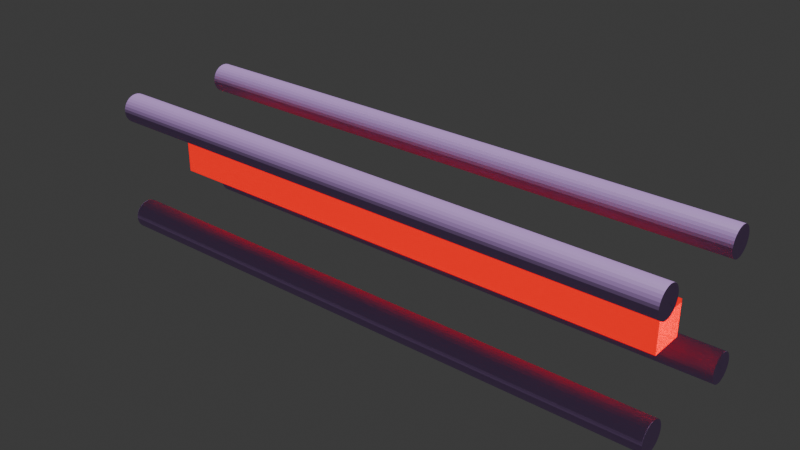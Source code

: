 # Source: sans_nom.blend  (saved by Blender 4.0.36; exported with 4.5.12 LTS)
import bpy
from mathutils import Matrix  # noqa: F401  (used for matrix-valued properties, if any)

bpy.ops.wm.read_factory_settings(use_empty=True)
scene = bpy.context.scene
scene.name = 'Scene'

# ---- collections
col_collection = bpy.data.collections.new('Collection'); scene.collection.children.link(col_collection)

# ---- materials (node trees are filled in below, after node groups)
mat_mat_cube = bpy.data.materials.new('Mat-Cube')
mat_mat_cube.alpha_threshold = 0.0
mat_mat_cube.use_transparent_shadow = False
mat_mat_cube.roughness = 0.5
mat_mat_cube.line_color = (0.0, 0.0, 0.0, 1.0)
mat_mat_cylindre = bpy.data.materials.new('Mat-Cylindre')
mat_mat_cylindre.use_transparent_shadow = False
mat_verre = bpy.data.materials.new('Verre')
mat_verre.use_transparent_shadow = False
mat_verre.preview_render_type = 'CUBE'
mat_mat_riau_003 = bpy.data.materials.new('Matériau.003')
mat_mat_riau_003.use_transparent_shadow = False

# ---- material node trees
mat_mat_cube.use_nodes = True; mat_mat_cube.node_tree.nodes.clear()
_N = mat_mat_cube.node_tree.nodes; _L = mat_mat_cube.node_tree.links
n0 = _N.new('ShaderNodeOutputMaterial'); n0.name = 'Material Output'; n0.location = (300, 300)
n1 = _N.new('ShaderNodeBsdfPrincipled'); n1.name = 'BSDF guidée'; n1.location = (-17, 295)
n1.inputs[1].default_value = 1.0
n1.inputs[3].default_value = 1.45
n2 = _N.new('ShaderNodeRGB'); n2.name = 'RVB'; n2.location = (-437, 406)
n2.outputs[0].default_value = (0.0, 0.0, 0.0, 1.0)
n3 = _N.new('ShaderNodeBrightContrast'); n3.name = 'Luminosité/contraste'; n3.location = (-221, 398)
n4 = _N.new('ShaderNodeObjectInfo'); n4.name = 'Infos d’objet'; n4.location = (-494, 203)
_L.new(n1.outputs[0], n0.inputs[0])
_L.new(n1.outputs[0], n0.inputs[1])
_L.new(n2.outputs[0], n3.inputs[0])
_L.new(n3.outputs[0], n1.inputs[0])
n0.is_active_output = True
mat_mat_cylindre.use_nodes = True; mat_mat_cylindre.node_tree.nodes.clear()
_N = mat_mat_cylindre.node_tree.nodes; _L = mat_mat_cylindre.node_tree.links
n0 = _N.new('ShaderNodeOutputMaterial'); n0.name = 'Sortie matériau'; n0.location = (314, 327)
n1 = _N.new('ShaderNodeBsdfPrincipled'); n1.name = 'BSDF guidée'; n1.location = (10, 300)
n1.inputs[0].default_value = (0.5935, 0.346, 0.8, 1.0)
n1.inputs[3].default_value = 1.45
_L.new(n1.outputs[0], n0.inputs[0])
n0.is_active_output = True
mat_verre.use_nodes = True; mat_verre.node_tree.nodes.clear()
_N = mat_verre.node_tree.nodes; _L = mat_verre.node_tree.links
n0 = _N.new('ShaderNodeBsdfGlass'); n0.name = 'BSDF verre'; n0.location = (10, 300)
n0.inputs[1].default_value = 1.0
n0.inputs[2].default_value = 1.45
n1 = _N.new('ShaderNodeOutputMaterial'); n1.name = 'Sortie matériau'; n1.location = (300, 300)
_L.new(n0.outputs[0], n1.inputs[1])
n1.is_active_output = True
mat_mat_riau_003.use_nodes = True; mat_mat_riau_003.node_tree.nodes.clear()
_N = mat_mat_riau_003.node_tree.nodes; _L = mat_mat_riau_003.node_tree.links
n0 = _N.new('ShaderNodeOutputMaterial'); n0.name = 'Sortie matériau'; n0.location = (300, 300)
n1 = _N.new('ShaderNodeBsdfPrincipled'); n1.name = 'BSDF guidée'; n1.location = (10, 300)
n1.inputs[0].default_value = (1.0, 0.0, 0.000141, 1.0)
n1.inputs[3].default_value = 1.45
n1.inputs[27].default_value = (1.0, 0.0, 0.0, 1.0)
n1.inputs[28].default_value = 1.0
_L.new(n1.outputs[0], n0.inputs[0])
n0.is_active_output = True

# ---- world
world_world = bpy.data.worlds.new('World'); scene.world = world_world
world_world.use_nodes = True; world_world.node_tree.nodes.clear()
_N = world_world.node_tree.nodes; _L = world_world.node_tree.links
n0 = _N.new('ShaderNodeOutputWorld'); n0.name = 'World Output'; n0.location = (300, 300)
n1 = _N.new('ShaderNodeBackground'); n1.name = 'Background'; n1.location = (10, 300)
n1.inputs[0].default_value = (0.05088, 0.05088, 0.05088, 1.0)
_L.new(n1.outputs[0], n0.inputs[0])
n0.is_active_output = True
world_world.color = (0.05088, 0.05088, 0.05088)
world_world.use_sun_shadow = False
world_world.sun_shadow_jitter_overblur = 0.0

# ---- lights
light_soleil = bpy.data.lights.new('Soleil', 'SUN')
light_soleil.transmission_factor = 0.0
light_soleil.energy = 2.5

# ---- meshes
me_cube = bpy.data.meshes.new('Cube')
me_cube.from_pydata([(-0.92, -0.25, -1.0), (-0.92, -1.0, -0.25), (-0.92, -1.0, 0.25), (-0.92, -0.25, 0.5), (-0.92, -0.25, -0.5), (-0.92, -0.5, -0.25), (1.0, 1.0, 1.0), (-0.92, -0.5, 0.25), (-0.92, 0.25, -1.0), (0.92, -1.0, -0.25), (-0.92, -0.25, 1.0), (0.92, -1.0, 0.25), (0.92, -0.5, -0.25), (-0.92, 0.5, -0.25), (-0.92, 0.25, -0.5), (0.92, -0.5, 0.25), (0.92, -0.25, -1.0), (-0.92, 0.25, 0.5), (0.92, -0.25, -0.5), (-0.92, 0.5, 0.25), (-0.92, 0.25, 1.0), (0.92, 0.25, -1.0), (0.92, -1.0, -1.0), (0.92, 0.25, -0.5), (-1.0, -0.5, -0.5), (0.92, -0.25, 0.5), (0.92, -0.25, 1.0), (-0.92, 1.0, -0.25), (0.92, 0.25, 0.5), (-0.92, 1.0, 0.25), (0.92, 0.25, 1.0), (0.92, -1.0, 1.0), (-1.0, -0.5, 0.5), (0.92, 0.5, -0.25), (0.92, 1.0, -1.0), (0.92, 0.5, 0.25), (0.92, 1.0, 1.0), (0.92, 1.0, -0.25), (0.92, 1.0, 0.25), (1.0, 1.0, -1.0), (1.0, -1.0, 1.0), (-0.92, -1.0, -1.0), (-0.92, -1.0, 1.0), (-1.0, 0.5, -0.5), (1.0, -1.0, -1.0), (-0.92, 1.0, -1.0), (-0.92, 1.0, 1.0), (-1.0, 0.5, 0.5), (-1.0, 1.0, 1.0), (1.0, -0.5, -0.5), (-1.0, 1.0, -1.0), (1.0, -0.5, 0.5), (-1.0, -1.0, 1.0), (1.0, 0.5, -0.5), (-1.0, -1.0, -1.0), (1.0, 0.5, 0.5), (-0.92, 0.5, -0.5), (-0.92, 0.5, 0.5), (-0.92, -0.5, 0.5), (-0.92, -0.5, -0.5), (0.92, 0.5, -0.5), (0.92, 0.5, 0.5), (0.92, -0.5, -0.5), (0.92, -0.5, 0.5), (0.92, -0.9167, 1.0), (0.92, 1.0, -0.9167), (0.9232, 1.0, -0.92), (0.9232, -0.92, 1.0)], [], [(30, 36, 46, 20), (64, 26, 10, 42, 31), (40, 6, 36, 30, 26, 64, 67, 31), (64, 31, 67), (52, 42, 10, 20, 46, 48), (1, 41, 22, 9), (11, 31, 42, 2), (9, 22, 44, 40, 31, 11), (2, 42, 52, 54, 41, 1), (50, 43, 47, 48), (52, 48, 47, 32, 24, 43, 50, 54), (45, 34, 21, 8), (22, 41, 0, 16), (39, 44, 22, 16, 21, 34), (54, 50, 45, 8, 0, 41), (49, 51, 40, 44), (53, 49, 44, 39, 6, 40, 51, 55), (46, 36, 38, 29), (65, 34, 45, 27, 37), (37, 38, 36, 6, 39, 34, 66, 65), (65, 66, 34), (50, 48, 46, 29, 27, 45), (13, 56, 60, 33), (35, 61, 57, 19), (58, 63, 15, 7), (62, 59, 5, 12), (4, 59, 62, 18), (23, 60, 56, 14), (57, 61, 28, 17), (25, 63, 58, 3), (43, 24, 32, 47), (14, 56, 13, 19, 57, 17, 3, 58, 7, 5, 59, 4), (33, 60, 23, 18, 62, 12, 15, 63, 25, 28, 61, 35), (53, 55, 51, 49), (29, 19, 13, 27), (37, 33, 35, 38), (27, 13, 33, 37), (19, 29, 38, 35), (10, 3, 17, 20), (20, 17, 28, 30), (26, 30, 28, 25), (26, 25, 3, 10), (4, 0, 8, 14), (21, 23, 14, 8), (18, 23, 21, 16), (4, 18, 16, 0), (2, 1, 5, 7), (11, 15, 12, 9), (5, 1, 9, 12), (2, 7, 15, 11)])
_uv = me_cube.uv_layers.new(name='UVMap')
_uv.uv.foreach_set('vector', [0.635, 0.5938, 0.635, 0.5, 0.865, 0.5, 0.865, 0.5938, 0.635, 0.7396, 0.635, 0.6562, 0.865, 0.6562, 0.865, 0.75, 0.635, 0.75, 0.625, 0.75, 0.625, 0.5, 0.635, 0.5, 0.635, 0.5938, 0.635, 0.6562, 0.635, 0.7396, 0.6346, 0.74, 0.635, 0.75, 0.635, 0.7396, 0.635, 0.75, 0.6346, 0.74, 0.875, 0.75, 0.865, 0.75, 0.865, 0.6562, 0.865, 0.5938, 0.865, 0.5, 0.875, 0.5, 0.4688, 0.99, 0.375, 0.99, 0.375, 0.76, 0.4688, 0.76, 0.5312, 0.76, 0.625, 0.76, 0.625, 0.99, 0.5312, 0.99, 0.4688, 0.76, 0.375, 0.76, 0.375, 0.75, 0.625, 0.75, 0.625, 0.76, 0.5312, 0.76, 0.5312, 0.99, 0.625, 0.99, 0.625, 1.0, 0.375, 1.0, 0.375, 0.99, 0.4688, 0.99, 0.375, 0.25, 0.4375, 0.1875, 0.5625, 0.1875, 0.625, 0.25, 0.625, 0.0, 0.625, 0.25, 0.5625, 0.1875, 0.5625, 0.0625, 0.4375, 0.0625, 0.4375, 0.1875, 0.375, 0.25, 0.375, 0.0, 0.135, 0.5, 0.365, 0.5, 0.365, 0.5938, 0.135, 0.5938, 0.365, 0.75, 0.135, 0.75, 0.135, 0.6562, 0.365, 0.6562, 0.375, 0.5, 0.375, 0.75, 0.365, 0.75, 0.365, 0.6562, 0.365, 0.5938, 0.365, 0.5, 0.125, 0.75, 0.125, 0.5, 0.135, 0.5, 0.135, 0.5938, 0.135, 0.6562, 0.135, 0.75, 0.4375, 0.6875, 0.5625, 0.6875, 0.625, 0.75, 0.375, 0.75, 0.4375, 0.5625, 0.4375, 0.6875, 0.375, 0.75, 0.375, 0.5, 0.625, 0.5, 0.625, 0.75, 0.5625, 0.6875, 0.5625, 0.5625, 0.625, 0.26, 0.625, 0.49, 0.5312, 0.49, 0.5312, 0.26, 0.3854, 0.49, 0.375, 0.49, 0.375, 0.26, 0.4688, 0.26, 0.625, 0.49, 0.4688, 0.49, 0.5312, 0.49, 0.625, 0.49, 0.625, 0.5, 0.375, 0.5, 0.375, 0.49, 0.385, 0.4904, 0.3854, 0.49, 0.3854, 0.49, 0.385, 0.4904, 0.375, 0.49, 0.375, 0.25, 0.625, 0.25, 0.625, 0.26, 0.5312, 0.26, 0.4688, 0.26, 0.375, 0.26, 0.0, 0.0, 0.0, 0.0, 0.0, 0.0, 0.0, 0.0, 0.0, 0.0, 0.0, 0.0, 0.0, 0.0, 0.0, 0.0, 0.0, 0.0, 0.0, 0.0, 0.0, 0.0, 0.0, 0.0, 0.0, 0.0, 0.0, 0.0, 0.0, 0.0, 0.0, 0.0, 0.0, 0.0, 0.0, 0.0, 0.0, 0.0, 0.0, 0.0, 0.0, 0.0, 0.0, 0.0, 0.0, 0.0, 0.0, 0.0, 0.0, 0.0, 0.0, 0.0, 0.0, 0.0, 0.0, 0.0, 0.0, 0.0, 0.0, 0.0, 0.0, 0.0, 0.0, 0.0, 0.0, 0.0, 0.0, 0.0, 0.0, 0.0, 0.0, 0.0, 0.0, 0.0, 0.0, 0.0, 0.0, 0.0, 0.0, 0.0, 0.0, 0.0, 0.0, 0.0, 0.0, 0.0, 0.0, 0.0, 0.0, 0.0, 0.0, 0.0, 0.0, 0.0, 0.0, 0.0, 0.0, 0.0, 0.0, 0.0, 0.0, 0.0, 0.0, 0.0, 0.0, 0.0, 0.0, 0.0, 0.0, 0.0, 0.0, 0.0, 0.0, 0.0, 0.0, 0.0, 0.0, 0.0, 0.0, 0.0, 0.0, 0.0, 0.0, 0.0, 0.0, 0.0, 0.0, 0.0, 0.0, 0.0, 0.0, 0.0, 0.0, 0.0, 0.0, 0.0, 0.0, 0.0, 0.0, 0.0, 0.0, 0.0, 0.0, 0.0, 0.0, 0.0, 0.0, 0.0, 0.0, 0.0, 0.0, 0.0, 0.0, 0.0, 0.0, 0.0, 0.0, 0.0, 0.0, 0.0, 0.0, 0.0, 0.0, 0.0, 0.0, 0.0, 0.0, 0.0, 0.0, 0.0, 0.0, 0.0, 0.0, 0.0, 0.0, 0.0, 0.0, 0.0, 0.0, 0.0, 0.0, 0.0, 0.0, 0.0, 0.0, 0.0, 0.0, 0.0, 0.0, 0.0, 0.0, 0.0, 0.0, 0.0, 0.0, 0.0, 0.0, 0.0, 0.0, 0.0, 0.0, 0.0, 0.0, 0.0, 0.0, 0.0, 0.0, 0.0, 0.0, 0.0, 0.0, 0.0, 0.0, 0.0, 0.0, 0.0, 0.0, 0.0, 0.0, 0.0, 0.0, 0.0, 0.0, 0.0, 0.0, 0.0, 0.0, 0.0, 0.0, 0.0, 0.0, 0.0, 0.0, 0.0, 0.0, 0.0, 0.0, 0.0, 0.0, 0.0, 0.0, 0.0, 0.0, 0.0, 0.0, 0.0, 0.0, 0.0, 0.0, 0.0, 0.0, 0.0, 0.0, 0.0, 0.0, 0.0])
_uv.active_render = True
_uv = me_cube.uv_layers.new(name='CarteUV')
_uv.uv.foreach_set('vector', [0.0, 0.0, 0.0, 0.0, 0.0, 0.0, 0.0, 0.0, 0.0, 0.0, 0.0, 0.0, 0.0, 0.0, 0.0, 0.0, 0.0, 0.0, 0.0, 0.0, 0.0, 0.0, 0.0, 0.0, 0.0, 0.0, 0.0, 0.0, 0.0, 0.0, 0.0, 0.0, 0.0, 0.0, 0.0, 0.0, 0.0, 0.0, 0.0, 0.0, 0.0, 0.0, 0.0, 0.0, 0.0, 0.0, 0.0, 0.0, 0.0, 0.0, 0.0, 0.0, 0.0, 0.0, 0.0, 0.0, 0.0, 0.0, 0.0, 0.0, 0.0, 0.0, 0.0, 0.0, 0.0, 0.0, 0.0, 0.0, 0.0, 0.0, 0.0, 0.0, 0.0, 0.0, 0.0, 0.0, 0.0, 0.0, 0.0, 0.0, 0.0, 0.0, 0.0, 0.0, 0.0, 0.0, 0.0, 0.0, 0.0, 0.0, 0.0, 0.0, 0.0, 0.0, 0.0, 0.0, 0.0, 0.0, 0.0, 0.0, 0.0, 0.0, 0.0, 0.0, 0.0, 0.0, 0.0, 0.0, 0.0, 0.0, 0.0, 0.0, 0.0, 0.0, 0.0, 0.0, 0.0, 0.0, 0.0, 0.0, 0.0, 0.0, 0.0, 0.0, 0.0, 0.0, 0.0, 0.0, 0.0, 0.0, 0.0, 0.0, 0.0, 0.0, 0.0, 0.0, 0.0, 0.0, 0.0, 0.0, 0.0, 0.0, 0.0, 0.0, 0.0, 0.0, 0.0, 0.0, 0.0, 0.0, 0.0, 0.0, 0.0, 0.0, 0.0, 0.0, 0.0, 0.0, 0.0, 0.0, 0.0, 0.0, 0.0, 0.0, 0.0, 0.0, 0.0, 0.0, 0.0, 0.0, 0.0, 0.0, 0.0, 0.0, 0.0, 0.0, 0.0, 0.0, 0.0, 0.0, 0.0, 0.0, 0.0, 0.0, 0.0, 0.0, 0.0, 0.0, 0.0, 0.0, 0.0, 0.0, 0.0, 0.0, 0.0, 0.0, 0.0, 0.0, 0.0, 0.0, 0.0, 0.0, 0.0, 0.0, 0.0, 0.0, 0.0, 0.0, 0.0, 0.0, 0.0, 0.0, 0.0, 0.0, 0.0, 0.0, 0.0, 0.0, 0.0, 0.0, 0.0, 0.0, 0.0, 0.0, 0.0, 0.0, 0.0, 0.0, 0.0, 0.0, 0.0, 0.0, 0.4375, 0.26, 0.375, 0.26, 0.375, 0.49, 0.4375, 0.49, 0.5625, 0.49, 0.625, 0.49, 0.625, 0.26, 0.5625, 0.26, 0.625, 0.99, 0.625, 0.76, 0.5625, 0.76, 0.5625, 0.99, 0.375, 0.76, 0.375, 0.99, 0.4375, 0.99, 0.4375, 0.76, 0.135, 0.6875, 0.135, 0.75, 0.365, 0.75, 0.365, 0.6875, 0.365, 0.5625, 0.365, 0.5, 0.135, 0.5, 0.135, 0.5625, 0.865, 0.5, 0.635, 0.5, 0.635, 0.5625, 0.865, 0.5625, 0.635, 0.6875, 0.635, 0.75, 0.865, 0.75, 0.865, 0.6875, 0.4375, 0.1875, 0.4375, 0.0625, 0.5625, 0.0625, 0.5625, 0.1875, 0.4375, 0.5938, 0.4375, 0.5625, 0.4688, 0.5625, 0.5312, 0.5625, 0.5625, 0.5625, 0.5625, 0.5938, 0.5625, 0.6563, 0.5625, 0.6875, 0.5312, 0.6875, 0.4688, 0.6875, 0.4375, 0.6875, 0.4375, 0.6562, 0.4688, 0.1875, 0.4375, 0.1875, 0.4375, 0.1562, 0.4375, 0.09375, 0.4375, 0.0625, 0.4688, 0.0625, 0.5312, 0.0625, 0.5625, 0.0625, 0.5625, 0.09375, 0.5625, 0.1562, 0.5625, 0.1875, 0.5312, 0.1875, 0.4375, 0.5625, 0.5625, 0.5625, 0.5625, 0.6875, 0.4375, 0.6875, 0.625, 0.25, 0.625, 0.0, 0.375, 0.0, 0.375, 0.25, 0.375, 0.5, 0.375, 0.75, 0.625, 0.75, 0.625, 0.5, 0.125, 0.5, 0.125, 0.75, 0.375, 0.75, 0.375, 0.5, 0.875, 0.75, 0.875, 0.5, 0.625, 0.5, 0.625, 0.75, 0.625, 0.0, 0.375, 0.0, 0.375, 0.25, 0.625, 0.25, 0.625, 0.25, 0.375, 0.25, 0.375, 0.5, 0.625, 0.5, 0.625, 0.75, 0.625, 0.5, 0.375, 0.5, 0.375, 0.75, 0.625, 0.75, 0.375, 0.75, 0.375, 1.0, 0.625, 1.0, 0.625, 0.0, 0.375, 0.0, 0.375, 0.25, 0.625, 0.25, 0.375, 0.5, 0.625, 0.5, 0.625, 0.25, 0.375, 0.25, 0.625, 0.75, 0.625, 0.5, 0.375, 0.5, 0.375, 0.75, 0.625, 1.0, 0.625, 0.75, 0.375, 0.75, 0.375, 1.0, 0.625, 0.0, 0.375, 0.0, 0.375, 0.25, 0.625, 0.25, 0.625, 0.75, 0.625, 0.5, 0.375, 0.5, 0.375, 0.75, 0.125, 0.5, 0.125, 0.75, 0.375, 0.75, 0.375, 0.5, 0.875, 0.75, 0.875, 0.5, 0.625, 0.5, 0.625, 0.75])
me_cube.materials.append(mat_mat_cube)
me_cube.use_mirror_vertex_groups = False
me_cube.update()
me_cylindre = bpy.data.meshes.new('Cylindre')
me_cylindre.from_pydata([(0.0, 1.0, -1.0), (0.0, 1.0, 1.0), (0.1951, 0.9808, -1.0), (0.1951, 0.9808, 1.0), (0.3827, 0.9239, -1.0), (0.3827, 0.9239, 1.0), (0.5556, 0.8315, -1.0), (0.5556, 0.8315, 1.0), (0.7071, 0.7071, -1.0), (0.7071, 0.7071, 1.0), (0.8315, 0.5556, -1.0), (0.8315, 0.5556, 1.0), (0.9239, 0.3827, -1.0), (0.9239, 0.3827, 1.0), (0.9808, 0.1951, -1.0), (0.9808, 0.1951, 1.0), (1.0, 0.0, -1.0), (1.0, 0.0, 1.0), (0.9808, -0.1951, -1.0), (0.9808, -0.1951, 1.0), (0.9239, -0.3827, -1.0), (0.9239, -0.3827, 1.0), (0.8315, -0.5556, -1.0), (0.8315, -0.5556, 1.0), (0.7071, -0.7071, -1.0), (0.7071, -0.7071, 1.0), (0.5556, -0.8315, -1.0), (0.5556, -0.8315, 1.0), (0.3827, -0.9239, -1.0), (0.3827, -0.9239, 1.0), (0.1951, -0.9808, -1.0), (0.1951, -0.9808, 1.0), (0.0, -1.0, -1.0), (0.0, -1.0, 1.0), (-0.1951, -0.9808, -1.0), (-0.1951, -0.9808, 1.0), (-0.3827, -0.9239, -1.0), (-0.3827, -0.9239, 1.0), (-0.5556, -0.8315, -1.0), (-0.5556, -0.8315, 1.0), (-0.7071, -0.7071, -1.0), (-0.7071, -0.7071, 1.0), (-0.8315, -0.5556, -1.0), (-0.8315, -0.5556, 1.0), (-0.9239, -0.3827, -1.0), (-0.9239, -0.3827, 1.0), (-0.9808, -0.1951, -1.0), (-0.9808, -0.1951, 1.0), (-1.0, 0.0, -1.0), (-1.0, 0.0, 1.0), (-0.9808, 0.1951, -1.0), (-0.9808, 0.1951, 1.0), (-0.9239, 0.3827, -1.0), (-0.9239, 0.3827, 1.0), (-0.8315, 0.5556, -1.0), (-0.8315, 0.5556, 1.0), (-0.7071, 0.7071, -1.0), (-0.7071, 0.7071, 1.0), (-0.5556, 0.8315, -1.0), (-0.5556, 0.8315, 1.0), (-0.3827, 0.9239, -1.0), (-0.3827, 0.9239, 1.0), (-0.1951, 0.9808, -1.0), (-0.1951, 0.9808, 1.0)], [], [(0, 1, 3, 2), (2, 3, 5, 4), (4, 5, 7, 6), (6, 7, 9, 8), (8, 9, 11, 10), (10, 11, 13, 12), (12, 13, 15, 14), (14, 15, 17, 16), (16, 17, 19, 18), (18, 19, 21, 20), (20, 21, 23, 22), (22, 23, 25, 24), (24, 25, 27, 26), (26, 27, 29, 28), (28, 29, 31, 30), (30, 31, 33, 32), (32, 33, 35, 34), (34, 35, 37, 36), (36, 37, 39, 38), (38, 39, 41, 40), (40, 41, 43, 42), (42, 43, 45, 44), (44, 45, 47, 46), (46, 47, 49, 48), (48, 49, 51, 50), (50, 51, 53, 52), (52, 53, 55, 54), (54, 55, 57, 56), (56, 57, 59, 58), (58, 59, 61, 60), (3, 1, 63, 61, 59, 57, 55, 53, 51, 49, 47, 45, 43, 41, 39, 37, 35, 33, 31, 29, 27, 25, 23, 21, 19, 17, 15, 13, 11, 9, 7, 5), (60, 61, 63, 62), (62, 63, 1, 0), (0, 2, 4, 6, 8, 10, 12, 14, 16, 18, 20, 22, 24, 26, 28, 30, 32, 34, 36, 38, 40, 42, 44, 46, 48, 50, 52, 54, 56, 58, 60, 62)])
_uv = me_cylindre.uv_layers.new(name='CarteUV')
_uv.uv.foreach_set('vector', [1.0, 0.5, 1.0, 1.0, 0.9688, 1.0, 0.9688, 0.5, 0.9688, 0.5, 0.9688, 1.0, 0.9375, 1.0, 0.9375, 0.5, 0.9375, 0.5, 0.9375, 1.0, 0.9062, 1.0, 0.9062, 0.5, 0.9062, 0.5, 0.9062, 1.0, 0.875, 1.0, 0.875, 0.5, 0.875, 0.5, 0.875, 1.0, 0.8438, 1.0, 0.8438, 0.5, 0.8438, 0.5, 0.8438, 1.0, 0.8125, 1.0, 0.8125, 0.5, 0.8125, 0.5, 0.8125, 1.0, 0.7812, 1.0, 0.7812, 0.5, 0.7812, 0.5, 0.7812, 1.0, 0.75, 1.0, 0.75, 0.5, 0.75, 0.5, 0.75, 1.0, 0.7188, 1.0, 0.7188, 0.5, 0.7188, 0.5, 0.7188, 1.0, 0.6875, 1.0, 0.6875, 0.5, 0.6875, 0.5, 0.6875, 1.0, 0.6562, 1.0, 0.6562, 0.5, 0.6562, 0.5, 0.6562, 1.0, 0.625, 1.0, 0.625, 0.5, 0.625, 0.5, 0.625, 1.0, 0.5938, 1.0, 0.5938, 0.5, 0.5938, 0.5, 0.5938, 1.0, 0.5625, 1.0, 0.5625, 0.5, 0.5625, 0.5, 0.5625, 1.0, 0.5312, 1.0, 0.5312, 0.5, 0.5312, 0.5, 0.5312, 1.0, 0.5, 1.0, 0.5, 0.5, 0.5, 0.5, 0.5, 1.0, 0.4688, 1.0, 0.4688, 0.5, 0.4688, 0.5, 0.4688, 1.0, 0.4375, 1.0, 0.4375, 0.5, 0.4375, 0.5, 0.4375, 1.0, 0.4062, 1.0, 0.4062, 0.5, 0.4062, 0.5, 0.4062, 1.0, 0.375, 1.0, 0.375, 0.5, 0.375, 0.5, 0.375, 1.0, 0.3438, 1.0, 0.3438, 0.5, 0.3438, 0.5, 0.3438, 1.0, 0.3125, 1.0, 0.3125, 0.5, 0.3125, 0.5, 0.3125, 1.0, 0.2812, 1.0, 0.2812, 0.5, 0.2812, 0.5, 0.2812, 1.0, 0.25, 1.0, 0.25, 0.5, 0.25, 0.5, 0.25, 1.0, 0.2188, 1.0, 0.2188, 0.5, 0.2188, 0.5, 0.2188, 1.0, 0.1875, 1.0, 0.1875, 0.5, 0.1875, 0.5, 0.1875, 1.0, 0.1562, 1.0, 0.1562, 0.5, 0.1562, 0.5, 0.1562, 1.0, 0.125, 1.0, 0.125, 0.5, 0.125, 0.5, 0.125, 1.0, 0.09375, 1.0, 0.09375, 0.5, 0.09375, 0.5, 0.09375, 1.0, 0.0625, 1.0, 0.0625, 0.5, 0.2968, 0.4854, 0.25, 0.49, 0.2032, 0.4854, 0.1582, 0.4717, 0.1167, 0.4496, 0.08029, 0.4197, 0.05045, 0.3833, 0.02827, 0.3418, 0.01461, 0.2968, 0.01, 0.25, 0.01461, 0.2032, 0.02827, 0.1582, 0.05045, 0.1167, 0.08029, 0.08029, 0.1167, 0.05045, 0.1582, 0.02827, 0.2032, 0.01461, 0.25, 0.01, 0.2968, 0.01461, 0.3418, 0.02827, 0.3833, 0.05045, 0.4197, 0.08029, 0.4496, 0.1167, 0.4717, 0.1582, 0.4854, 0.2032, 0.49, 0.25, 0.4854, 0.2968, 0.4717, 0.3418, 0.4496, 0.3833, 0.4197, 0.4197, 0.3833, 0.4496, 0.3418, 0.4717, 0.0625, 0.5, 0.0625, 1.0, 0.03125, 1.0, 0.03125, 0.5, 0.03125, 0.5, 0.03125, 1.0, 0.0, 1.0, 0.0, 0.5, 0.75, 0.49, 0.7968, 0.4854, 0.8418, 0.4717, 0.8833, 0.4496, 0.9197, 0.4197, 0.9496, 0.3833, 0.9717, 0.3418, 0.9854, 0.2968, 0.99, 0.25, 0.9854, 0.2032, 0.9717, 0.1582, 0.9496, 0.1167, 0.9197, 0.08029, 0.8833, 0.05045, 0.8418, 0.02827, 0.7968, 0.01461, 0.75, 0.01, 0.7032, 0.01461, 0.6582, 0.02827, 0.6167, 0.05045, 0.5803, 0.08029, 0.5504, 0.1167, 0.5283, 0.1582, 0.5146, 0.2032, 0.51, 0.25, 0.5146, 0.2968, 0.5283, 0.3418, 0.5504, 0.3833, 0.5803, 0.4197, 0.6167, 0.4496, 0.6582, 0.4717, 0.7032, 0.4854])
me_cylindre.materials.append(mat_mat_cylindre)
me_cylindre.update()
me_cylindre_001 = bpy.data.meshes.new('Cylindre.001')
me_cylindre_001.from_pydata([(0.0, 1.0, -1.0), (0.0, 1.0, 1.0), (0.1951, 0.9808, -1.0), (0.1951, 0.9808, 1.0), (0.3827, 0.9239, -1.0), (0.3827, 0.9239, 1.0), (0.5556, 0.8315, -1.0), (0.5556, 0.8315, 1.0), (0.7071, 0.7071, -1.0), (0.7071, 0.7071, 1.0), (0.8315, 0.5556, -1.0), (0.8315, 0.5556, 1.0), (0.9239, 0.3827, -1.0), (0.9239, 0.3827, 1.0), (0.9808, 0.1951, -1.0), (0.9808, 0.1951, 1.0), (1.0, 0.0, -1.0), (1.0, 0.0, 1.0), (0.9808, -0.1951, -1.0), (0.9808, -0.1951, 1.0), (0.9239, -0.3827, -1.0), (0.9239, -0.3827, 1.0), (0.8315, -0.5556, -1.0), (0.8315, -0.5556, 1.0), (0.7071, -0.7071, -1.0), (0.7071, -0.7071, 1.0), (0.5556, -0.8315, -1.0), (0.5556, -0.8315, 1.0), (0.3827, -0.9239, -1.0), (0.3827, -0.9239, 1.0), (0.1951, -0.9808, -1.0), (0.1951, -0.9808, 1.0), (0.0, -1.0, -1.0), (0.0, -1.0, 1.0), (-0.1951, -0.9808, -1.0), (-0.1951, -0.9808, 1.0), (-0.3827, -0.9239, -1.0), (-0.3827, -0.9239, 1.0), (-0.5556, -0.8315, -1.0), (-0.5556, -0.8315, 1.0), (-0.7071, -0.7071, -1.0), (-0.7071, -0.7071, 1.0), (-0.8315, -0.5556, -1.0), (-0.8315, -0.5556, 1.0), (-0.9239, -0.3827, -1.0), (-0.9239, -0.3827, 1.0), (-0.9808, -0.1951, -1.0), (-0.9808, -0.1951, 1.0), (-1.0, 0.0, -1.0), (-1.0, 0.0, 1.0), (-0.9808, 0.1951, -1.0), (-0.9808, 0.1951, 1.0), (-0.9239, 0.3827, -1.0), (-0.9239, 0.3827, 1.0), (-0.8315, 0.5556, -1.0), (-0.8315, 0.5556, 1.0), (-0.7071, 0.7071, -1.0), (-0.7071, 0.7071, 1.0), (-0.5556, 0.8315, -1.0), (-0.5556, 0.8315, 1.0), (-0.3827, 0.9239, -1.0), (-0.3827, 0.9239, 1.0), (-0.1951, 0.9808, -1.0), (-0.1951, 0.9808, 1.0)], [], [(0, 1, 3, 2), (2, 3, 5, 4), (4, 5, 7, 6), (6, 7, 9, 8), (8, 9, 11, 10), (10, 11, 13, 12), (12, 13, 15, 14), (14, 15, 17, 16), (16, 17, 19, 18), (18, 19, 21, 20), (20, 21, 23, 22), (22, 23, 25, 24), (24, 25, 27, 26), (26, 27, 29, 28), (28, 29, 31, 30), (30, 31, 33, 32), (32, 33, 35, 34), (34, 35, 37, 36), (36, 37, 39, 38), (38, 39, 41, 40), (40, 41, 43, 42), (42, 43, 45, 44), (44, 45, 47, 46), (46, 47, 49, 48), (48, 49, 51, 50), (50, 51, 53, 52), (52, 53, 55, 54), (54, 55, 57, 56), (56, 57, 59, 58), (58, 59, 61, 60), (3, 1, 63, 61, 59, 57, 55, 53, 51, 49, 47, 45, 43, 41, 39, 37, 35, 33, 31, 29, 27, 25, 23, 21, 19, 17, 15, 13, 11, 9, 7, 5), (60, 61, 63, 62), (62, 63, 1, 0), (0, 2, 4, 6, 8, 10, 12, 14, 16, 18, 20, 22, 24, 26, 28, 30, 32, 34, 36, 38, 40, 42, 44, 46, 48, 50, 52, 54, 56, 58, 60, 62)])
_uv = me_cylindre_001.uv_layers.new(name='CarteUV')
_uv.uv.foreach_set('vector', [1.0, 0.5, 1.0, 1.0, 0.9688, 1.0, 0.9688, 0.5, 0.9688, 0.5, 0.9688, 1.0, 0.9375, 1.0, 0.9375, 0.5, 0.9375, 0.5, 0.9375, 1.0, 0.9062, 1.0, 0.9062, 0.5, 0.9062, 0.5, 0.9062, 1.0, 0.875, 1.0, 0.875, 0.5, 0.875, 0.5, 0.875, 1.0, 0.8438, 1.0, 0.8438, 0.5, 0.8438, 0.5, 0.8438, 1.0, 0.8125, 1.0, 0.8125, 0.5, 0.8125, 0.5, 0.8125, 1.0, 0.7812, 1.0, 0.7812, 0.5, 0.7812, 0.5, 0.7812, 1.0, 0.75, 1.0, 0.75, 0.5, 0.75, 0.5, 0.75, 1.0, 0.7188, 1.0, 0.7188, 0.5, 0.7188, 0.5, 0.7188, 1.0, 0.6875, 1.0, 0.6875, 0.5, 0.6875, 0.5, 0.6875, 1.0, 0.6562, 1.0, 0.6562, 0.5, 0.6562, 0.5, 0.6562, 1.0, 0.625, 1.0, 0.625, 0.5, 0.625, 0.5, 0.625, 1.0, 0.5938, 1.0, 0.5938, 0.5, 0.5938, 0.5, 0.5938, 1.0, 0.5625, 1.0, 0.5625, 0.5, 0.5625, 0.5, 0.5625, 1.0, 0.5312, 1.0, 0.5312, 0.5, 0.5312, 0.5, 0.5312, 1.0, 0.5, 1.0, 0.5, 0.5, 0.5, 0.5, 0.5, 1.0, 0.4688, 1.0, 0.4688, 0.5, 0.4688, 0.5, 0.4688, 1.0, 0.4375, 1.0, 0.4375, 0.5, 0.4375, 0.5, 0.4375, 1.0, 0.4062, 1.0, 0.4062, 0.5, 0.4062, 0.5, 0.4062, 1.0, 0.375, 1.0, 0.375, 0.5, 0.375, 0.5, 0.375, 1.0, 0.3438, 1.0, 0.3438, 0.5, 0.3438, 0.5, 0.3438, 1.0, 0.3125, 1.0, 0.3125, 0.5, 0.3125, 0.5, 0.3125, 1.0, 0.2812, 1.0, 0.2812, 0.5, 0.2812, 0.5, 0.2812, 1.0, 0.25, 1.0, 0.25, 0.5, 0.25, 0.5, 0.25, 1.0, 0.2188, 1.0, 0.2188, 0.5, 0.2188, 0.5, 0.2188, 1.0, 0.1875, 1.0, 0.1875, 0.5, 0.1875, 0.5, 0.1875, 1.0, 0.1562, 1.0, 0.1562, 0.5, 0.1562, 0.5, 0.1562, 1.0, 0.125, 1.0, 0.125, 0.5, 0.125, 0.5, 0.125, 1.0, 0.09375, 1.0, 0.09375, 0.5, 0.09375, 0.5, 0.09375, 1.0, 0.0625, 1.0, 0.0625, 0.5, 0.2968, 0.4854, 0.25, 0.49, 0.2032, 0.4854, 0.1582, 0.4717, 0.1167, 0.4496, 0.08029, 0.4197, 0.05045, 0.3833, 0.02827, 0.3418, 0.01461, 0.2968, 0.01, 0.25, 0.01461, 0.2032, 0.02827, 0.1582, 0.05045, 0.1167, 0.08029, 0.08029, 0.1167, 0.05045, 0.1582, 0.02827, 0.2032, 0.01461, 0.25, 0.01, 0.2968, 0.01461, 0.3418, 0.02827, 0.3833, 0.05045, 0.4197, 0.08029, 0.4496, 0.1167, 0.4717, 0.1582, 0.4854, 0.2032, 0.49, 0.25, 0.4854, 0.2968, 0.4717, 0.3418, 0.4496, 0.3833, 0.4197, 0.4197, 0.3833, 0.4496, 0.3418, 0.4717, 0.0625, 0.5, 0.0625, 1.0, 0.03125, 1.0, 0.03125, 0.5, 0.03125, 0.5, 0.03125, 1.0, 0.0, 1.0, 0.0, 0.5, 0.75, 0.49, 0.7968, 0.4854, 0.8418, 0.4717, 0.8833, 0.4496, 0.9197, 0.4197, 0.9496, 0.3833, 0.9717, 0.3418, 0.9854, 0.2968, 0.99, 0.25, 0.9854, 0.2032, 0.9717, 0.1582, 0.9496, 0.1167, 0.9197, 0.08029, 0.8833, 0.05045, 0.8418, 0.02827, 0.7968, 0.01461, 0.75, 0.01, 0.7032, 0.01461, 0.6582, 0.02827, 0.6167, 0.05045, 0.5803, 0.08029, 0.5504, 0.1167, 0.5283, 0.1582, 0.5146, 0.2032, 0.51, 0.25, 0.5146, 0.2968, 0.5283, 0.3418, 0.5504, 0.3833, 0.5803, 0.4197, 0.6167, 0.4496, 0.6582, 0.4717, 0.7032, 0.4854])
me_cylindre_001.materials.append(mat_mat_cylindre)
me_cylindre_001.update()
me_cylindre_002 = bpy.data.meshes.new('Cylindre.002')
me_cylindre_002.from_pydata([(0.0, 1.0, -1.0), (0.0, 1.0, 1.0), (0.1951, 0.9808, -1.0), (0.1951, 0.9808, 1.0), (0.3827, 0.9239, -1.0), (0.3827, 0.9239, 1.0), (0.5556, 0.8315, -1.0), (0.5556, 0.8315, 1.0), (0.7071, 0.7071, -1.0), (0.7071, 0.7071, 1.0), (0.8315, 0.5556, -1.0), (0.8315, 0.5556, 1.0), (0.9239, 0.3827, -1.0), (0.9239, 0.3827, 1.0), (0.9808, 0.1951, -1.0), (0.9808, 0.1951, 1.0), (1.0, 0.0, -1.0), (1.0, 0.0, 1.0), (0.9808, -0.1951, -1.0), (0.9808, -0.1951, 1.0), (0.9239, -0.3827, -1.0), (0.9239, -0.3827, 1.0), (0.8315, -0.5556, -1.0), (0.8315, -0.5556, 1.0), (0.7071, -0.7071, -1.0), (0.7071, -0.7071, 1.0), (0.5556, -0.8315, -1.0), (0.5556, -0.8315, 1.0), (0.3827, -0.9239, -1.0), (0.3827, -0.9239, 1.0), (0.1951, -0.9808, -1.0), (0.1951, -0.9808, 1.0), (0.0, -1.0, -1.0), (0.0, -1.0, 1.0), (-0.1951, -0.9808, -1.0), (-0.1951, -0.9808, 1.0), (-0.3827, -0.9239, -1.0), (-0.3827, -0.9239, 1.0), (-0.5556, -0.8315, -1.0), (-0.5556, -0.8315, 1.0), (-0.7071, -0.7071, -1.0), (-0.7071, -0.7071, 1.0), (-0.8315, -0.5556, -1.0), (-0.8315, -0.5556, 1.0), (-0.9239, -0.3827, -1.0), (-0.9239, -0.3827, 1.0), (-0.9808, -0.1951, -1.0), (-0.9808, -0.1951, 1.0), (-1.0, 0.0, -1.0), (-1.0, 0.0, 1.0), (-0.9808, 0.1951, -1.0), (-0.9808, 0.1951, 1.0), (-0.9239, 0.3827, -1.0), (-0.9239, 0.3827, 1.0), (-0.8315, 0.5556, -1.0), (-0.8315, 0.5556, 1.0), (-0.7071, 0.7071, -1.0), (-0.7071, 0.7071, 1.0), (-0.5556, 0.8315, -1.0), (-0.5556, 0.8315, 1.0), (-0.3827, 0.9239, -1.0), (-0.3827, 0.9239, 1.0), (-0.1951, 0.9808, -1.0), (-0.1951, 0.9808, 1.0)], [], [(0, 1, 3, 2), (2, 3, 5, 4), (4, 5, 7, 6), (6, 7, 9, 8), (8, 9, 11, 10), (10, 11, 13, 12), (12, 13, 15, 14), (14, 15, 17, 16), (16, 17, 19, 18), (18, 19, 21, 20), (20, 21, 23, 22), (22, 23, 25, 24), (24, 25, 27, 26), (26, 27, 29, 28), (28, 29, 31, 30), (30, 31, 33, 32), (32, 33, 35, 34), (34, 35, 37, 36), (36, 37, 39, 38), (38, 39, 41, 40), (40, 41, 43, 42), (42, 43, 45, 44), (44, 45, 47, 46), (46, 47, 49, 48), (48, 49, 51, 50), (50, 51, 53, 52), (52, 53, 55, 54), (54, 55, 57, 56), (56, 57, 59, 58), (58, 59, 61, 60), (3, 1, 63, 61, 59, 57, 55, 53, 51, 49, 47, 45, 43, 41, 39, 37, 35, 33, 31, 29, 27, 25, 23, 21, 19, 17, 15, 13, 11, 9, 7, 5), (60, 61, 63, 62), (62, 63, 1, 0), (0, 2, 4, 6, 8, 10, 12, 14, 16, 18, 20, 22, 24, 26, 28, 30, 32, 34, 36, 38, 40, 42, 44, 46, 48, 50, 52, 54, 56, 58, 60, 62)])
_uv = me_cylindre_002.uv_layers.new(name='CarteUV')
_uv.uv.foreach_set('vector', [1.0, 0.5, 1.0, 1.0, 0.9688, 1.0, 0.9688, 0.5, 0.9688, 0.5, 0.9688, 1.0, 0.9375, 1.0, 0.9375, 0.5, 0.9375, 0.5, 0.9375, 1.0, 0.9062, 1.0, 0.9062, 0.5, 0.9062, 0.5, 0.9062, 1.0, 0.875, 1.0, 0.875, 0.5, 0.875, 0.5, 0.875, 1.0, 0.8438, 1.0, 0.8438, 0.5, 0.8438, 0.5, 0.8438, 1.0, 0.8125, 1.0, 0.8125, 0.5, 0.8125, 0.5, 0.8125, 1.0, 0.7812, 1.0, 0.7812, 0.5, 0.7812, 0.5, 0.7812, 1.0, 0.75, 1.0, 0.75, 0.5, 0.75, 0.5, 0.75, 1.0, 0.7188, 1.0, 0.7188, 0.5, 0.7188, 0.5, 0.7188, 1.0, 0.6875, 1.0, 0.6875, 0.5, 0.6875, 0.5, 0.6875, 1.0, 0.6562, 1.0, 0.6562, 0.5, 0.6562, 0.5, 0.6562, 1.0, 0.625, 1.0, 0.625, 0.5, 0.625, 0.5, 0.625, 1.0, 0.5938, 1.0, 0.5938, 0.5, 0.5938, 0.5, 0.5938, 1.0, 0.5625, 1.0, 0.5625, 0.5, 0.5625, 0.5, 0.5625, 1.0, 0.5312, 1.0, 0.5312, 0.5, 0.5312, 0.5, 0.5312, 1.0, 0.5, 1.0, 0.5, 0.5, 0.5, 0.5, 0.5, 1.0, 0.4688, 1.0, 0.4688, 0.5, 0.4688, 0.5, 0.4688, 1.0, 0.4375, 1.0, 0.4375, 0.5, 0.4375, 0.5, 0.4375, 1.0, 0.4062, 1.0, 0.4062, 0.5, 0.4062, 0.5, 0.4062, 1.0, 0.375, 1.0, 0.375, 0.5, 0.375, 0.5, 0.375, 1.0, 0.3438, 1.0, 0.3438, 0.5, 0.3438, 0.5, 0.3438, 1.0, 0.3125, 1.0, 0.3125, 0.5, 0.3125, 0.5, 0.3125, 1.0, 0.2812, 1.0, 0.2812, 0.5, 0.2812, 0.5, 0.2812, 1.0, 0.25, 1.0, 0.25, 0.5, 0.25, 0.5, 0.25, 1.0, 0.2188, 1.0, 0.2188, 0.5, 0.2188, 0.5, 0.2188, 1.0, 0.1875, 1.0, 0.1875, 0.5, 0.1875, 0.5, 0.1875, 1.0, 0.1562, 1.0, 0.1562, 0.5, 0.1562, 0.5, 0.1562, 1.0, 0.125, 1.0, 0.125, 0.5, 0.125, 0.5, 0.125, 1.0, 0.09375, 1.0, 0.09375, 0.5, 0.09375, 0.5, 0.09375, 1.0, 0.0625, 1.0, 0.0625, 0.5, 0.2968, 0.4854, 0.25, 0.49, 0.2032, 0.4854, 0.1582, 0.4717, 0.1167, 0.4496, 0.08029, 0.4197, 0.05045, 0.3833, 0.02827, 0.3418, 0.01461, 0.2968, 0.01, 0.25, 0.01461, 0.2032, 0.02827, 0.1582, 0.05045, 0.1167, 0.08029, 0.08029, 0.1167, 0.05045, 0.1582, 0.02827, 0.2032, 0.01461, 0.25, 0.01, 0.2968, 0.01461, 0.3418, 0.02827, 0.3833, 0.05045, 0.4197, 0.08029, 0.4496, 0.1167, 0.4717, 0.1582, 0.4854, 0.2032, 0.49, 0.25, 0.4854, 0.2968, 0.4717, 0.3418, 0.4496, 0.3833, 0.4197, 0.4197, 0.3833, 0.4496, 0.3418, 0.4717, 0.0625, 0.5, 0.0625, 1.0, 0.03125, 1.0, 0.03125, 0.5, 0.03125, 0.5, 0.03125, 1.0, 0.0, 1.0, 0.0, 0.5, 0.75, 0.49, 0.7968, 0.4854, 0.8418, 0.4717, 0.8833, 0.4496, 0.9197, 0.4197, 0.9496, 0.3833, 0.9717, 0.3418, 0.9854, 0.2968, 0.99, 0.25, 0.9854, 0.2032, 0.9717, 0.1582, 0.9496, 0.1167, 0.9197, 0.08029, 0.8833, 0.05045, 0.8418, 0.02827, 0.7968, 0.01461, 0.75, 0.01, 0.7032, 0.01461, 0.6582, 0.02827, 0.6167, 0.05045, 0.5803, 0.08029, 0.5504, 0.1167, 0.5283, 0.1582, 0.5146, 0.2032, 0.51, 0.25, 0.5146, 0.2968, 0.5283, 0.3418, 0.5504, 0.3833, 0.5803, 0.4197, 0.6167, 0.4496, 0.6582, 0.4717, 0.7032, 0.4854])
me_cylindre_002.materials.append(mat_mat_cylindre)
me_cylindre_002.update()
me_cylindre_003 = bpy.data.meshes.new('Cylindre.003')
me_cylindre_003.from_pydata([(0.0, 1.0, -1.0), (0.0, 1.0, 1.0), (0.1951, 0.9808, -1.0), (0.1951, 0.9808, 1.0), (0.3827, 0.9239, -1.0), (0.3827, 0.9239, 1.0), (0.5556, 0.8315, -1.0), (0.5556, 0.8315, 1.0), (0.7071, 0.7071, -1.0), (0.7071, 0.7071, 1.0), (0.8315, 0.5556, -1.0), (0.8315, 0.5556, 1.0), (0.9239, 0.3827, -1.0), (0.9239, 0.3827, 1.0), (0.9808, 0.1951, -1.0), (0.9808, 0.1951, 1.0), (1.0, 0.0, -1.0), (1.0, 0.0, 1.0), (0.9808, -0.1951, -1.0), (0.9808, -0.1951, 1.0), (0.9239, -0.3827, -1.0), (0.9239, -0.3827, 1.0), (0.8315, -0.5556, -1.0), (0.8315, -0.5556, 1.0), (0.7071, -0.7071, -1.0), (0.7071, -0.7071, 1.0), (0.5556, -0.8315, -1.0), (0.5556, -0.8315, 1.0), (0.3827, -0.9239, -1.0), (0.3827, -0.9239, 1.0), (0.1951, -0.9808, -1.0), (0.1951, -0.9808, 1.0), (0.0, -1.0, -1.0), (0.0, -1.0, 1.0), (-0.1951, -0.9808, -1.0), (-0.1951, -0.9808, 1.0), (-0.3827, -0.9239, -1.0), (-0.3827, -0.9239, 1.0), (-0.5556, -0.8315, -1.0), (-0.5556, -0.8315, 1.0), (-0.7071, -0.7071, -1.0), (-0.7071, -0.7071, 1.0), (-0.8315, -0.5556, -1.0), (-0.8315, -0.5556, 1.0), (-0.9239, -0.3827, -1.0), (-0.9239, -0.3827, 1.0), (-0.9808, -0.1951, -1.0), (-0.9808, -0.1951, 1.0), (-1.0, 0.0, -1.0), (-1.0, 0.0, 1.0), (-0.9808, 0.1951, -1.0), (-0.9808, 0.1951, 1.0), (-0.9239, 0.3827, -1.0), (-0.9239, 0.3827, 1.0), (-0.8315, 0.5556, -1.0), (-0.8315, 0.5556, 1.0), (-0.7071, 0.7071, -1.0), (-0.7071, 0.7071, 1.0), (-0.5556, 0.8315, -1.0), (-0.5556, 0.8315, 1.0), (-0.3827, 0.9239, -1.0), (-0.3827, 0.9239, 1.0), (-0.1951, 0.9808, -1.0), (-0.1951, 0.9808, 1.0)], [], [(0, 1, 3, 2), (2, 3, 5, 4), (4, 5, 7, 6), (6, 7, 9, 8), (8, 9, 11, 10), (10, 11, 13, 12), (12, 13, 15, 14), (14, 15, 17, 16), (16, 17, 19, 18), (18, 19, 21, 20), (20, 21, 23, 22), (22, 23, 25, 24), (24, 25, 27, 26), (26, 27, 29, 28), (28, 29, 31, 30), (30, 31, 33, 32), (32, 33, 35, 34), (34, 35, 37, 36), (36, 37, 39, 38), (38, 39, 41, 40), (40, 41, 43, 42), (42, 43, 45, 44), (44, 45, 47, 46), (46, 47, 49, 48), (48, 49, 51, 50), (50, 51, 53, 52), (52, 53, 55, 54), (54, 55, 57, 56), (56, 57, 59, 58), (58, 59, 61, 60), (3, 1, 63, 61, 59, 57, 55, 53, 51, 49, 47, 45, 43, 41, 39, 37, 35, 33, 31, 29, 27, 25, 23, 21, 19, 17, 15, 13, 11, 9, 7, 5), (60, 61, 63, 62), (62, 63, 1, 0), (0, 2, 4, 6, 8, 10, 12, 14, 16, 18, 20, 22, 24, 26, 28, 30, 32, 34, 36, 38, 40, 42, 44, 46, 48, 50, 52, 54, 56, 58, 60, 62)])
_uv = me_cylindre_003.uv_layers.new(name='CarteUV')
_uv.uv.foreach_set('vector', [1.0, 0.5, 1.0, 1.0, 0.9688, 1.0, 0.9688, 0.5, 0.9688, 0.5, 0.9688, 1.0, 0.9375, 1.0, 0.9375, 0.5, 0.9375, 0.5, 0.9375, 1.0, 0.9062, 1.0, 0.9062, 0.5, 0.9062, 0.5, 0.9062, 1.0, 0.875, 1.0, 0.875, 0.5, 0.875, 0.5, 0.875, 1.0, 0.8438, 1.0, 0.8438, 0.5, 0.8438, 0.5, 0.8438, 1.0, 0.8125, 1.0, 0.8125, 0.5, 0.8125, 0.5, 0.8125, 1.0, 0.7812, 1.0, 0.7812, 0.5, 0.7812, 0.5, 0.7812, 1.0, 0.75, 1.0, 0.75, 0.5, 0.75, 0.5, 0.75, 1.0, 0.7188, 1.0, 0.7188, 0.5, 0.7188, 0.5, 0.7188, 1.0, 0.6875, 1.0, 0.6875, 0.5, 0.6875, 0.5, 0.6875, 1.0, 0.6562, 1.0, 0.6562, 0.5, 0.6562, 0.5, 0.6562, 1.0, 0.625, 1.0, 0.625, 0.5, 0.625, 0.5, 0.625, 1.0, 0.5938, 1.0, 0.5938, 0.5, 0.5938, 0.5, 0.5938, 1.0, 0.5625, 1.0, 0.5625, 0.5, 0.5625, 0.5, 0.5625, 1.0, 0.5312, 1.0, 0.5312, 0.5, 0.5312, 0.5, 0.5312, 1.0, 0.5, 1.0, 0.5, 0.5, 0.5, 0.5, 0.5, 1.0, 0.4688, 1.0, 0.4688, 0.5, 0.4688, 0.5, 0.4688, 1.0, 0.4375, 1.0, 0.4375, 0.5, 0.4375, 0.5, 0.4375, 1.0, 0.4062, 1.0, 0.4062, 0.5, 0.4062, 0.5, 0.4062, 1.0, 0.375, 1.0, 0.375, 0.5, 0.375, 0.5, 0.375, 1.0, 0.3438, 1.0, 0.3438, 0.5, 0.3438, 0.5, 0.3438, 1.0, 0.3125, 1.0, 0.3125, 0.5, 0.3125, 0.5, 0.3125, 1.0, 0.2812, 1.0, 0.2812, 0.5, 0.2812, 0.5, 0.2812, 1.0, 0.25, 1.0, 0.25, 0.5, 0.25, 0.5, 0.25, 1.0, 0.2188, 1.0, 0.2188, 0.5, 0.2188, 0.5, 0.2188, 1.0, 0.1875, 1.0, 0.1875, 0.5, 0.1875, 0.5, 0.1875, 1.0, 0.1562, 1.0, 0.1562, 0.5, 0.1562, 0.5, 0.1562, 1.0, 0.125, 1.0, 0.125, 0.5, 0.125, 0.5, 0.125, 1.0, 0.09375, 1.0, 0.09375, 0.5, 0.09375, 0.5, 0.09375, 1.0, 0.0625, 1.0, 0.0625, 0.5, 0.2968, 0.4854, 0.25, 0.49, 0.2032, 0.4854, 0.1582, 0.4717, 0.1167, 0.4496, 0.08029, 0.4197, 0.05045, 0.3833, 0.02827, 0.3418, 0.01461, 0.2968, 0.01, 0.25, 0.01461, 0.2032, 0.02827, 0.1582, 0.05045, 0.1167, 0.08029, 0.08029, 0.1167, 0.05045, 0.1582, 0.02827, 0.2032, 0.01461, 0.25, 0.01, 0.2968, 0.01461, 0.3418, 0.02827, 0.3833, 0.05045, 0.4197, 0.08029, 0.4496, 0.1167, 0.4717, 0.1582, 0.4854, 0.2032, 0.49, 0.25, 0.4854, 0.2968, 0.4717, 0.3418, 0.4496, 0.3833, 0.4197, 0.4197, 0.3833, 0.4496, 0.3418, 0.4717, 0.0625, 0.5, 0.0625, 1.0, 0.03125, 1.0, 0.03125, 0.5, 0.03125, 0.5, 0.03125, 1.0, 0.0, 1.0, 0.0, 0.5, 0.75, 0.49, 0.7968, 0.4854, 0.8418, 0.4717, 0.8833, 0.4496, 0.9197, 0.4197, 0.9496, 0.3833, 0.9717, 0.3418, 0.9854, 0.2968, 0.99, 0.25, 0.9854, 0.2032, 0.9717, 0.1582, 0.9496, 0.1167, 0.9197, 0.08029, 0.8833, 0.05045, 0.8418, 0.02827, 0.7968, 0.01461, 0.75, 0.01, 0.7032, 0.01461, 0.6582, 0.02827, 0.6167, 0.05045, 0.5803, 0.08029, 0.5504, 0.1167, 0.5283, 0.1582, 0.5146, 0.2032, 0.51, 0.25, 0.5146, 0.2968, 0.5283, 0.3418, 0.5504, 0.3833, 0.5803, 0.4197, 0.6167, 0.4496, 0.6582, 0.4717, 0.7032, 0.4854])
me_cylindre_003.materials.append(mat_mat_cylindre)
me_cylindre_003.update()
me_cube_004 = bpy.data.meshes.new('Cube.004')
me_cube_004.from_pydata([(-1.0, -1.0, -1.0), (-1.0, -1.0, 1.0), (-1.0, 1.0, -1.0), (-1.0, 1.0, 1.0), (1.0, -1.0, -1.0), (1.0, -1.0, 1.0), (1.0, 1.0, -1.0), (1.0, 1.0, 1.0)], [], [(0, 1, 3, 2), (2, 3, 7, 6), (6, 7, 5, 4), (4, 5, 1, 0), (2, 6, 4, 0), (7, 3, 1, 5)])
_uv = me_cube_004.uv_layers.new(name='CarteUV')
_uv.uv.foreach_set('vector', [0.375, 0.0, 0.625, 0.0, 0.625, 0.25, 0.375, 0.25, 0.375, 0.25, 0.625, 0.25, 0.625, 0.5, 0.375, 0.5, 0.375, 0.5, 0.625, 0.5, 0.625, 0.75, 0.375, 0.75, 0.375, 0.75, 0.625, 0.75, 0.625, 1.0, 0.375, 1.0, 0.125, 0.5, 0.375, 0.5, 0.375, 0.75, 0.125, 0.75, 0.625, 0.5, 0.875, 0.5, 0.875, 0.75, 0.625, 0.75])
me_cube_004.materials.append(mat_verre)
me_cube_004.update()
me_cube_005 = bpy.data.meshes.new('Cube.005')
me_cube_005.from_pydata([(-1.0, -1.0, -1.0), (-1.0, -1.0, 1.0), (-1.0, 1.0, -1.0), (-1.0, 1.0, 1.0), (1.0, -1.0, -1.0), (1.0, -1.0, 1.0), (1.0, 1.0, -1.0), (1.0, 1.0, 1.0)], [], [(0, 1, 3, 2), (2, 3, 7, 6), (6, 7, 5, 4), (4, 5, 1, 0), (2, 6, 4, 0), (7, 3, 1, 5)])
_uv = me_cube_005.uv_layers.new(name='CarteUV')
_uv.uv.foreach_set('vector', [0.375, 0.0, 0.625, 0.0, 0.625, 0.25, 0.375, 0.25, 0.375, 0.25, 0.625, 0.25, 0.625, 0.5, 0.375, 0.5, 0.375, 0.5, 0.625, 0.5, 0.625, 0.75, 0.375, 0.75, 0.375, 0.75, 0.625, 0.75, 0.625, 1.0, 0.375, 1.0, 0.125, 0.5, 0.375, 0.5, 0.375, 0.75, 0.125, 0.75, 0.625, 0.5, 0.875, 0.5, 0.875, 0.75, 0.625, 0.75])
me_cube_005.materials.append(mat_verre)
me_cube_005.update()
me_cube_006 = bpy.data.meshes.new('Cube.006')
me_cube_006.from_pydata([(-1.0, -1.0, -1.0), (-1.0, -1.0, 1.0), (-1.0, 1.0, -1.0), (-1.0, 1.0, 1.0), (1.0, -1.0, -1.0), (1.0, -1.0, 1.0), (1.0, 1.0, -1.0), (1.0, 1.0, 1.0)], [], [(0, 1, 3, 2), (2, 3, 7, 6), (6, 7, 5, 4), (4, 5, 1, 0), (2, 6, 4, 0), (7, 3, 1, 5)])
_uv = me_cube_006.uv_layers.new(name='CarteUV')
_uv.uv.foreach_set('vector', [0.375, 0.0, 0.625, 0.0, 0.625, 0.25, 0.375, 0.25, 0.375, 0.25, 0.625, 0.25, 0.625, 0.5, 0.375, 0.5, 0.375, 0.5, 0.625, 0.5, 0.625, 0.75, 0.375, 0.75, 0.375, 0.75, 0.625, 0.75, 0.625, 1.0, 0.375, 1.0, 0.125, 0.5, 0.375, 0.5, 0.375, 0.75, 0.125, 0.75, 0.625, 0.5, 0.875, 0.5, 0.875, 0.75, 0.625, 0.75])
me_cube_006.materials.append(mat_verre)
me_cube_006.update()
me_cube_007 = bpy.data.meshes.new('Cube.007')
me_cube_007.from_pydata([(-1.0, -1.0, -1.0), (-1.0, -1.0, 1.0), (-1.0, 1.0, -1.0), (-1.0, 1.0, 1.0), (1.0, -1.0, -1.0), (1.0, -1.0, 1.0), (1.0, 1.0, -1.0), (1.0, 1.0, 1.0)], [], [(0, 1, 3, 2), (2, 3, 7, 6), (6, 7, 5, 4), (4, 5, 1, 0), (2, 6, 4, 0), (7, 3, 1, 5)])
_uv = me_cube_007.uv_layers.new(name='CarteUV')
_uv.uv.foreach_set('vector', [0.375, 0.0, 0.625, 0.0, 0.625, 0.25, 0.375, 0.25, 0.375, 0.25, 0.625, 0.25, 0.625, 0.5, 0.375, 0.5, 0.375, 0.5, 0.625, 0.5, 0.625, 0.75, 0.375, 0.75, 0.375, 0.75, 0.625, 0.75, 0.625, 1.0, 0.375, 1.0, 0.125, 0.5, 0.375, 0.5, 0.375, 0.75, 0.125, 0.75, 0.625, 0.5, 0.875, 0.5, 0.875, 0.75, 0.625, 0.75])
me_cube_007.materials.append(mat_verre)
me_cube_007.update()
me_cube_008 = bpy.data.meshes.new('Cube.008')
me_cube_008.from_pydata([(-1.0, -1.0, -1.0), (-1.0, -1.0, 1.0), (-1.0, 1.0, -1.0), (-1.0, 1.0, 1.0), (1.0, -1.0, -1.0), (1.0, -1.0, 1.0), (1.0, 1.0, -1.0), (1.0, 1.0, 1.0)], [], [(0, 1, 3, 2), (2, 3, 7, 6), (6, 7, 5, 4), (4, 5, 1, 0), (2, 6, 4, 0), (7, 3, 1, 5)])
_uv = me_cube_008.uv_layers.new(name='CarteUV')
_uv.uv.foreach_set('vector', [0.375, 0.0, 0.625, 0.0, 0.625, 0.25, 0.375, 0.25, 0.375, 0.25, 0.625, 0.25, 0.625, 0.5, 0.375, 0.5, 0.375, 0.5, 0.625, 0.5, 0.625, 0.75, 0.375, 0.75, 0.375, 0.75, 0.625, 0.75, 0.625, 1.0, 0.375, 1.0, 0.125, 0.5, 0.375, 0.5, 0.375, 0.75, 0.125, 0.75, 0.625, 0.5, 0.875, 0.5, 0.875, 0.75, 0.625, 0.75])
me_cube_008.materials.append(mat_mat_riau_003)
me_cube_008.update()

# ---- objects
ob_cube = bpy.data.objects.new('Cube', me_cube)
ob_cylindre = bpy.data.objects.new('Cylindre', me_cylindre)
ob_cylindre_001 = bpy.data.objects.new('Cylindre.001', me_cylindre_001)
ob_cylindre_002 = bpy.data.objects.new('Cylindre.002', me_cylindre_002)
ob_cylindre_003 = bpy.data.objects.new('Cylindre.003', me_cylindre_003)
ob_soleil = bpy.data.objects.new('Soleil', light_soleil)
ob_cube_001 = bpy.data.objects.new('Cube.001', me_cube_004)
ob_cube_002 = bpy.data.objects.new('Cube.002', me_cube_005)
ob_cube_003 = bpy.data.objects.new('Cube.003', me_cube_006)
ob_cube_004 = bpy.data.objects.new('Cube.004', me_cube_007)
ob_cube_005 = bpy.data.objects.new('Cube.005', me_cube_008)

# ---- transforms, parenting, visibility, modifiers, constraints
ob_cube.location = (0.0, 0.0, 0.0)
ob_cube.scale = (5.0, 1.0, 1.0)
ob_cube.lock_rotations_4d = False
ob_cube.empty_display_type = 'ARROWS'
ob_cube.lineart.crease_threshold = 0.0
ob_cylindre.location = (0.0, -1.0, 1.0)
ob_cylindre.rotation_euler = (-1.571, 0.0, 1.571)
ob_cylindre.scale = (0.25, 0.25, 5.0)
ob_cylindre_001.location = (0.0, 1.0, 1.0)
ob_cylindre_001.rotation_euler = (-1.571, 0.0, 1.571)
ob_cylindre_001.scale = (0.25, 0.25, 5.0)
ob_cylindre_002.location = (0.0, 1.0, -1.0)
ob_cylindre_002.rotation_euler = (-1.571, 0.0, 1.571)
ob_cylindre_002.scale = (0.25, 0.25, 5.0)
ob_cylindre_003.location = (0.0, -1.0, -1.0)
ob_cylindre_003.rotation_euler = (-1.571, 0.0, 1.571)
ob_cylindre_003.scale = (0.25, 0.25, 5.0)
ob_soleil.location = (1.871, -2.685, 0.5286)
ob_cube_001.location = (0.0, -0.75, 0.0)
ob_cube_001.scale = (4.6, 0.25, 0.25)
ob_cube_002.location = (0.0, 0.0, 0.75)
ob_cube_002.scale = (4.6, 0.25, 0.25)
ob_cube_003.location = (0.0, 0.75, 0.0)
ob_cube_003.scale = (4.6, 0.25, 0.25)
ob_cube_004.location = (0.0, 0.0, -0.75)
ob_cube_004.scale = (4.6, 0.25, 0.25)
ob_cube_005.location = (0.0, 0.0, 0.0)
ob_cube_005.scale = (4.6, 0.3, 0.3)

# ---- collection membership
col_collection.objects.link(ob_cube)
col_collection.objects.link(ob_cylindre)
col_collection.objects.link(ob_cylindre_001)
col_collection.objects.link(ob_cylindre_002)
col_collection.objects.link(ob_cylindre_003)
col_collection.objects.link(ob_soleil)
col_collection.objects.link(ob_cube_001)
col_collection.objects.link(ob_cube_002)
col_collection.objects.link(ob_cube_003)
col_collection.objects.link(ob_cube_004)
col_collection.objects.link(ob_cube_005)

# ---- scene / render settings (as saved in the file)
scene.frame_start = 1; scene.frame_end = 250; scene.frame_set(1)
scene.render.engine = 'BLENDER_EEVEE_NEXT'
scene.cycles.sampling_pattern = 'TABULATED_SOBOL'
bpy.context.view_layer.update()

# ---- added for rendering (the .blend has no active camera): camera
cam_auto = bpy.data.cameras.new('AutoCamera')
cam_auto.lens = 50.0
cam_auto.sensor_width = 36.0
cam_auto.clip_end = 1000.0
ob_auto_camera = bpy.data.objects.new('AutoCamera', cam_auto)
scene.collection.objects.link(ob_auto_camera)
ob_auto_camera.location = (9.81349, -11.7762, 7.85079)
ob_auto_camera.rotation_euler = (1.09748, -7.21219e-08, 0.694738)
scene.camera = ob_auto_camera
bpy.context.view_layer.update()
